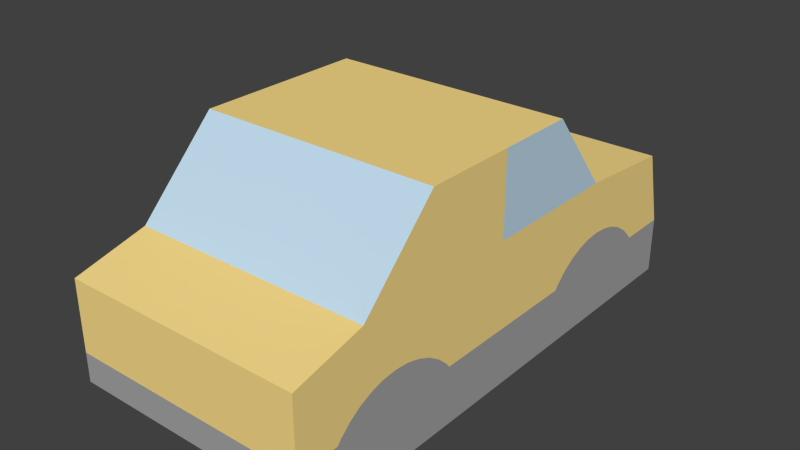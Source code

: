 # Source: vehicles-taxi.blend  (saved by Blender 2.73.0; exported with 4.5.12 LTS)
import bpy
from mathutils import Matrix  # noqa: F401  (used for matrix-valued properties, if any)

bpy.ops.wm.read_factory_settings(use_empty=True)
scene = bpy.context.scene
scene.name = 'Scene'

# ---- collections
col_collection_1 = bpy.data.collections.new('Collection 1'); scene.collection.children.link(col_collection_1)

# ---- materials (node trees are filled in below, after node groups)
mat_orange = bpy.data.materials.new('_Orange_')
mat_orange.alpha_threshold = 0.0
mat_orange.use_transparent_shadow = False
mat_orange.diffuse_color = (0.9569, 0.7216, 0.2588, 1.0)
mat_orange.specular_color = (0.3294, 0.3294, 0.3294)
mat_orange.roughness = 0.5
mat_gray6_008 = bpy.data.materials.new('Gray6.008')
mat_gray6_008.alpha_threshold = 0.0
mat_gray6_008.use_transparent_shadow = False
mat_gray6_008.diffuse_color = (0.3765, 0.3765, 0.3765, 1.0)
mat_gray6_008.specular_color = (0.3294, 0.3294, 0.3294)
mat_gray6_008.roughness = 0.5
mat_light_bl_009 = bpy.data.materials.new('Light_Bl.009')
mat_light_bl_009.alpha_threshold = 0.0
mat_light_bl_009.use_transparent_shadow = False
mat_light_bl_009.diffuse_color = (0.5373, 0.7216, 0.8667, 1.0)
mat_light_bl_009.specular_color = (0.3294, 0.3294, 0.3294)
mat_light_bl_009.roughness = 0.5

# ---- material node trees

# ---- world
world_world = bpy.data.worlds.new('World'); scene.world = world_world
world_world.color = (0.05088, 0.05088, 0.05088)
world_world.use_sun_shadow = False
world_world.sun_shadow_jitter_overblur = 0.0
world_world.cycles.sampling_method = 'MANUAL'
world_world.cycles.sample_map_resolution = 256

# ---- meshes
me_mesh07_004 = bpy.data.meshes.new('Mesh07.004')
me_mesh07_004.from_pydata([(0.07512, -0.05563, 0.1994), (-0.07488, 0.001661, 0.1994), (-0.07488, -0.05563, 0.1994), (0.07512, 0.001661, 0.1994), (0.07512, -0.1045, 0.1497), (0.07512, 0.001661, 0.1994), (0.07512, -0.05563, 0.1994), (0.07512, 0.001661, 0.1484), (0.07512, 0.158, 0.1428), (0.07512, -0.1495, 0.1384), (0.07512, -0.0821, 0.1148), (0.07512, 0.09765, 0.1148), (0.07512, 0.1064, 0.1141), (0.07512, 0.1149, 0.1119), (0.07512, 0.1229, 0.1084), (0.07512, 0.1303, 0.1036), (0.07512, 0.1367, 0.09761), (0.07512, 0.1389, 0.09479), (0.07512, 0.1705, 0.09479), (0.07512, 0.05638, 0.09479), (0.07512, -0.1495, 0.07683), (0.07512, -0.1342, 0.05945), (0.07512, 0.1705, 0.05945), (-0.07488, -0.1342, 0.05945), (0.07512, 0.1705, 0.05945), (0.07512, -0.1342, 0.05945), (-0.07488, 0.1705, 0.05945), (-0.07488, -0.1495, 0.07683), (-0.07488, 0.1705, 0.05945), (-0.07488, -0.1342, 0.05945), (-0.07488, 0.1705, 0.09479), (-0.07488, 0.05638, 0.09479), (-0.07488, -0.1231, 0.09479), (-0.07488, -0.1495, 0.09479), (-0.07488, -0.1495, 0.07683), (-0.004881, -0.1495, 0.09479), (-0.07488, -0.1495, 0.09479), (0.07512, -0.1495, 0.07683), (0.07512, -0.1495, 0.09479), (0.07512, -0.1495, 0.09479), (0.07512, -0.04106, 0.09479), (0.07512, 0.05856, 0.09761), (0.07512, -0.04319, 0.09757), (0.07512, -0.04959, 0.1035), (0.07512, 0.06501, 0.1036), (0.07512, 0.07235, 0.1084), (0.07512, 0.08039, 0.1119), (0.07512, 0.0889, 0.1141), (0.07512, -0.07337, 0.1141), (0.07512, -0.06489, 0.1119), (0.07512, -0.05689, 0.1084), (0.07512, -0.1146, 0.1035), (0.07512, -0.121, 0.09757), (0.07512, -0.1231, 0.09479), (0.07512, -0.1495, 0.09479), (0.07512, -0.1073, 0.1084), (0.07512, -0.0993, 0.1119), (0.07512, -0.09082, 0.1141), (0.07512, -0.1495, 0.1384), (-0.07488, -0.1495, 0.1384), (0.07512, -0.1495, 0.1384), (-0.07488, -0.1045, 0.1497), (-0.07488, -0.1495, 0.1384), (0.07512, -0.1045, 0.1497), (0.07512, -0.05563, 0.1994), (-0.07488, -0.1045, 0.1497), (0.07512, -0.1045, 0.1497), (-0.07488, -0.05563, 0.1994), (-0.07488, 0.001661, 0.1994), (-0.07488, -0.1045, 0.1497), (-0.07488, -0.05563, 0.1994), (-0.07488, 0.001661, 0.1484), (-0.07488, 0.158, 0.1428), (-0.07488, -0.1495, 0.1384), (-0.07488, -0.0821, 0.1148), (-0.07488, 0.09765, 0.1148), (-0.07488, 0.1064, 0.1141), (-0.07488, 0.1149, 0.1119), (-0.07488, 0.1229, 0.1084), (-0.07488, 0.1303, 0.1036), (-0.07488, 0.1367, 0.09761), (-0.07488, 0.1389, 0.09479), (-0.07488, 0.158, 0.1428), (-0.004881, 0.1705, 0.09479), (-0.07488, 0.1705, 0.09479), (0.07512, 0.158, 0.1428), (0.07512, 0.1705, 0.09479), (0.07512, 0.1705, 0.09479), (-0.07488, 0.1705, 0.05945), (-0.004881, 0.1705, 0.09479), (0.07512, 0.1705, 0.05945), (-0.07488, 0.1705, 0.09479), (-0.07488, 0.158, 0.1428), (0.07512, 0.09166, 0.1484), (0.07512, 0.158, 0.1428), (-0.07488, 0.09166, 0.1484), (-0.07488, 0.09166, 0.1484), (-0.07488, 0.05104, 0.1994), (0.07512, 0.05104, 0.1994), (-0.07488, 0.05104, 0.1994), (0.07512, 0.09166, 0.1484), (0.07512, 0.05104, 0.1994), (-0.07488, 0.09166, 0.1484), (0.07512, 0.05104, 0.1994), (0.07512, 0.09166, 0.1484), (-0.07488, 0.05104, 0.1994), (-0.07488, 0.05856, 0.09761), (-0.07488, -0.04106, 0.09479), (-0.07488, -0.04319, 0.09757), (-0.07488, -0.121, 0.09757), (-0.07488, -0.1495, 0.09479), (-0.07488, -0.1146, 0.1035), (-0.07488, -0.1073, 0.1084), (-0.07488, -0.0993, 0.1119), (-0.07488, -0.09082, 0.1141), (-0.07488, -0.07337, 0.1141), (-0.07488, -0.06489, 0.1119), (-0.07488, -0.05689, 0.1084), (-0.07488, -0.04959, 0.1035), (-0.07488, 0.06501, 0.1036), (-0.07488, 0.07235, 0.1084), (-0.07488, 0.08039, 0.1119), (-0.07488, 0.0889, 0.1141), (-0.07488, -0.1342, 0.05945), (0.07512, -0.1495, 0.07683), (-0.07488, -0.1495, 0.07683), (0.07512, -0.1342, 0.05945)], [], [(0, 1, 2), (1, 0, 3), (4, 5, 6), (4, 7, 5), (4, 8, 7), (9, 8, 4), (10, 8, 9), (11, 8, 10), (12, 8, 11), (13, 8, 12), (14, 8, 13), (15, 8, 14), (16, 8, 15), (17, 8, 16), (8, 17, 18), (19, 18, 17), (20, 18, 19), (21, 18, 20), (18, 21, 22), (23, 24, 25), (24, 23, 26), (27, 28, 29), (28, 27, 30), (30, 27, 31), (27, 32, 31), (32, 27, 33), (34, 35, 36), (37, 35, 34), (35, 37, 38), (19, 39, 20), (39, 19, 40), (41, 40, 19), (40, 41, 42), (42, 41, 43), (43, 41, 44), (41, 16, 44), (41, 17, 16), (19, 17, 41), (44, 16, 15), (44, 15, 14), (44, 14, 45), (45, 14, 46), (46, 14, 13), (46, 13, 47), (47, 13, 12), (47, 12, 11), (10, 47, 11), (48, 47, 10), (48, 46, 47), (49, 46, 48), (49, 45, 46), (50, 45, 49), (50, 44, 45), (43, 44, 50), (51, 43, 50), (52, 43, 51), (52, 42, 43), (53, 42, 52), (42, 53, 40), (39, 40, 53), (52, 54, 53), (54, 52, 9), (9, 52, 51), (9, 51, 55), (51, 50, 55), (55, 50, 56), (56, 50, 49), (56, 49, 48), (56, 48, 57), (57, 48, 10), (9, 57, 10), (9, 56, 57), (9, 55, 56), (58, 35, 38), (35, 58, 59), (60, 61, 62), (61, 60, 63), (64, 65, 66), (65, 64, 67), (68, 69, 70), (71, 69, 68), (72, 69, 71), (72, 73, 69), (72, 74, 73), (72, 75, 74), (72, 76, 75), (72, 77, 76), (72, 78, 77), (72, 79, 78), (72, 80, 79), (72, 81, 80), (81, 72, 30), (82, 83, 84), (85, 83, 82), (83, 85, 86), (87, 88, 89), (88, 87, 90), (89, 88, 91), (92, 93, 94), (93, 92, 95), (96, 72, 71), (68, 96, 71), (96, 68, 97), (1, 98, 99), (1, 3, 98), (5, 100, 101), (100, 5, 7), (100, 7, 8), (102, 103, 104), (103, 102, 105), (30, 31, 81), (81, 31, 106), (107, 106, 31), (106, 107, 108), (107, 109, 108), (107, 32, 109), (32, 107, 31), (110, 109, 32), (109, 110, 73), (35, 59, 36), (109, 73, 111), (111, 73, 112), (112, 73, 113), (113, 73, 114), (114, 73, 74), (115, 114, 74), (116, 114, 115), (116, 113, 114), (117, 113, 116), (117, 112, 113), (117, 111, 112), (118, 111, 117), (118, 109, 111), (108, 109, 118), (106, 108, 118), (106, 118, 119), (119, 118, 117), (119, 117, 120), (120, 117, 116), (120, 116, 121), (121, 116, 115), (121, 115, 122), (122, 115, 74), (122, 74, 75), (76, 122, 75), (77, 122, 76), (77, 121, 122), (78, 121, 77), (78, 120, 121), (78, 119, 120), (79, 119, 78), (80, 119, 79), (80, 106, 119), (81, 106, 80), (123, 124, 125), (124, 123, 126)])
me_mesh07_004.polygons.foreach_set('material_index', [0, 0, 0, 0, 0, 0, 0, 0, 0, 0, 0, 0, 0, 0, 0, 1, 1, 1, 1, 1, 1, 1, 1, 1, 1, 1, 1, 1, 1, 1, 1, 0, 0, 0, 0, 1, 1, 1, 1, 1, 1, 1, 1, 1, 1, 1, 0, 0, 0, 0, 0, 0, 0, 0, 1, 1, 1, 1, 1, 1, 0, 0, 0, 0, 1, 1, 1, 1, 1, 1, 0, 0, 0, 0, 0, 0, 0, 2, 2, 0, 0, 0, 0, 0, 0, 0, 0, 0, 0, 0, 0, 0, 0, 0, 0, 1, 1, 1, 0, 0, 0, 2, 2, 0, 0, 2, 2, 0, 2, 2, 1, 1, 0, 0, 1, 1, 1, 0, 0, 0, 0, 0, 0, 0, 0, 1, 1, 1, 1, 1, 1, 1, 1, 1, 0, 0, 0, 0, 0, 0, 0, 0, 0, 0, 1, 1, 1, 1, 1, 1, 1, 1, 1, 1, 1, 1])
_uv = me_mesh07_004.uv_layers.new(name='UVMap')
_uv.uv.foreach_set('vector', [3.696, 2.522e-13, 5.951, 5.906, 3.696, 5.906, 5.951, 5.906, 3.696, 2.522e-13, 5.951, 1.323e-13, 1.772, 3.551, 5.951, 5.512, 3.696, 5.512, 1.772, 3.551, 5.951, 3.501, 5.951, 5.512, 1.772, 3.551, 12.11, 3.281, 5.951, 3.501, 1.137e-13, 3.107, 12.11, 3.281, 1.772, 3.551, 2.654, 2.18, 12.11, 3.281, 1.137e-13, 3.107, 9.73, 2.18, 12.11, 3.281, 2.654, 2.18, 10.07, 2.151, 12.11, 3.281, 9.73, 2.18, 10.41, 2.066, 12.11, 3.281, 10.07, 2.151, 10.73, 1.927, 12.11, 3.281, 10.41, 2.066, 11.01, 1.737, 12.11, 3.281, 10.73, 1.927, 11.27, 1.502, 12.11, 3.281, 11.01, 1.737, 11.35, 1.391, 12.11, 3.281, 11.27, 1.502, 12.11, 3.281, 11.35, 1.391, 12.6, 1.391, 8.105, 1.391, 12.6, 1.391, 11.35, 1.391, -3.623e-27, 0.6842, 12.6, 1.391, 8.105, 1.391, 0.6023, 1.086e-27, 12.6, 1.391, -3.623e-27, 0.6842, 12.6, 1.391, 0.6023, 1.086e-27, 12.6, 9.495e-28, -0.6023, 5.906, -12.6, 2.115e-41, -0.6023, 2.167e-13, -12.6, 2.115e-41, -0.6023, 5.906, -12.6, 5.906, -1.002e-13, 0.6842, -12.6, 6.622e-15, -0.6023, 6.622e-15, -12.6, 6.622e-15, -1.002e-13, 0.6842, -12.6, 1.391, -12.6, 1.391, -1.002e-13, 0.6842, -8.105, 1.391, -1.002e-13, 0.6842, -1.038, 1.391, -8.105, 1.391, -1.038, 1.391, -1.002e-13, 0.6842, -1.002e-13, 1.391, -5.906, 0.6842, -3.15, 1.391, -5.906, 1.391, -2.309e-13, 0.6842, -3.15, 1.391, -5.906, 0.6842, -3.15, 1.391, -2.309e-13, 0.6842, -2.238e-13, 1.391, 8.105, 1.391, -3.511e-27, 1.391, -3.623e-27, 0.6842, -3.511e-27, 1.391, 8.105, 1.391, 4.269, 1.391, 8.191, 1.502, 4.269, 1.391, 8.105, 1.391, 4.269, 1.391, 8.191, 1.502, 4.185, 1.501, 4.185, 1.501, 8.191, 1.502, 3.933, 1.736, 3.933, 1.736, 8.191, 1.502, 8.445, 1.737, 8.191, 1.502, 11.27, 1.502, 8.445, 1.737, 8.191, 1.502, 11.35, 1.391, 11.27, 1.502, 8.105, 1.391, 11.35, 1.391, 8.191, 1.502, 8.445, 1.737, 11.27, 1.502, 11.01, 1.737, 8.445, 1.737, 11.01, 1.737, 10.73, 1.927, 8.445, 1.737, 10.73, 1.927, 8.734, 1.927, 8.734, 1.927, 10.73, 1.927, 9.05, 2.066, 9.05, 2.066, 10.73, 1.927, 10.41, 2.066, 9.05, 2.066, 10.41, 2.066, 9.386, 2.151, 9.386, 2.151, 10.41, 2.066, 10.07, 2.151, 9.386, 2.151, 10.07, 2.151, 9.73, 2.18, 2.654, 2.18, 9.386, 2.151, 9.73, 2.18, 2.997, 2.151, 9.386, 2.151, 2.654, 2.18, 2.997, 2.151, 9.05, 2.066, 9.386, 2.151, 3.331, 2.066, 9.05, 2.066, 2.997, 2.151, 3.331, 2.066, 8.734, 1.927, 9.05, 2.066, 3.646, 1.926, 8.734, 1.927, 3.331, 2.066, 3.646, 1.926, 8.445, 1.737, 8.734, 1.927, 3.933, 1.736, 8.445, 1.737, 3.646, 1.926, 1.374, 1.736, 3.933, 1.736, 3.646, 1.926, 1.122, 1.501, 3.933, 1.736, 1.374, 1.736, 1.122, 1.501, 4.185, 1.501, 3.933, 1.736, 1.038, 1.391, 4.185, 1.501, 1.122, 1.501, 4.185, 1.501, 1.038, 1.391, 4.269, 1.391, -3.511e-27, 1.391, 4.269, 1.391, 1.038, 1.391, 1.122, 1.501, -3.627e-27, 1.391, 1.038, 1.391, -3.627e-27, 1.391, 1.122, 1.501, 1.137e-13, 3.107, 1.137e-13, 3.107, 1.122, 1.501, 1.374, 1.736, 1.137e-13, 3.107, 1.374, 1.736, 1.661, 1.926, 1.374, 1.736, 3.646, 1.926, 1.661, 1.926, 1.661, 1.926, 3.646, 1.926, 1.976, 2.066, 1.976, 2.066, 3.646, 1.926, 3.331, 2.066, 1.976, 2.066, 3.331, 2.066, 2.997, 2.151, 1.976, 2.066, 2.997, 2.151, 2.31, 2.151, 2.31, 2.151, 2.997, 2.151, 2.654, 2.18, 1.137e-13, 3.107, 2.31, 2.151, 2.654, 2.18, 1.137e-13, 3.107, 1.976, 2.066, 2.31, 2.151, 1.137e-13, 3.107, 1.661, 1.926, 1.976, 2.066, -2.274e-13, 3.107, -3.15, 1.391, -2.238e-13, 1.391, -3.15, 1.391, -2.274e-13, 3.107, -5.906, 3.107, -2.274e-13, 0.7559, -5.906, 2.583, -5.906, 0.7559, -5.906, 2.583, -2.274e-13, 0.7559, -2.729e-13, 2.583, -2.418e-13, 6.523, -5.906, 3.776, -2.737e-13, 3.776, -5.906, 3.776, -2.418e-13, 6.523, -5.906, 6.523, -5.951, 5.512, -1.772, 3.551, -3.696, 5.512, -5.951, 3.501, -1.772, 3.551, -5.951, 5.512, -12.11, 3.281, -1.772, 3.551, -5.951, 3.501, -12.11, 3.281, -9.707e-14, 3.107, -1.772, 3.551, -12.11, 3.281, -2.654, 2.18, -9.707e-14, 3.107, -12.11, 3.281, -9.73, 2.18, -2.654, 2.18, -12.11, 3.281, -10.07, 2.151, -9.73, 2.18, -12.11, 3.281, -10.41, 2.066, -10.07, 2.151, -12.11, 3.281, -10.73, 1.927, -10.41, 2.066, -12.11, 3.281, -11.01, 1.737, -10.73, 1.927, -12.11, 3.281, -11.27, 1.502, -11.01, 1.737, -12.11, 3.281, -11.35, 1.391, -11.27, 1.502, -11.35, 1.391, -12.11, 3.281, -12.6, 1.391, 5.906, 0.1178, 3.15, -1.835, 5.906, -1.835, -5.155e-14, 0.1178, 3.15, -1.835, 5.906, 0.1178, 3.15, -1.835, -5.155e-14, 0.1178, -1.203e-13, -1.835, 2.497e-14, 1.391, 5.906, 1.547e-13, 3.15, 1.391, 5.906, 1.547e-13, 2.497e-14, 1.391, 2.142e-14, 1.572e-13, 3.15, 1.391, 5.906, 1.547e-13, 5.906, 1.391, 5.906, -11.79, -1.588e-12, -9.167, -2.003e-12, -11.79, -1.588e-12, -9.167, 5.906, -11.79, 5.906, -9.167, -9.494, 3.501, -12.11, 3.281, -5.951, 3.501, -5.951, 5.512, -9.494, 3.501, -5.951, 3.501, -9.494, 3.501, -5.951, 5.512, -7.895, 5.512, 5.951, 5.906, 7.895, 7.026e-15, 7.895, 5.906, 5.951, 5.906, 5.951, 1.323e-13, 7.895, 7.026e-15, 5.951, 5.512, 9.494, 3.501, 7.895, 5.512, 9.494, 3.501, 5.951, 5.512, 5.951, 3.501, 9.494, 3.501, 5.951, 3.501, 12.11, 3.281, 5.906, -3.17, -2.308e-13, -0.6001, -3.189e-13, -3.17, -2.308e-13, -0.6001, 5.906, -3.17, 5.906, -0.6001, -12.6, 1.391, -8.105, 1.391, -11.35, 1.391, -11.35, 1.391, -8.105, 1.391, -8.191, 1.502, -4.269, 1.391, -8.191, 1.502, -8.105, 1.391, -8.191, 1.502, -4.269, 1.391, -4.185, 1.501, -4.269, 1.391, -1.122, 1.501, -4.185, 1.501, -4.269, 1.391, -1.038, 1.391, -1.122, 1.501, -1.038, 1.391, -4.269, 1.391, -8.105, 1.391, -9.707e-14, 1.391, -1.122, 1.501, -1.038, 1.391, -1.122, 1.501, -9.707e-14, 1.391, -9.707e-14, 3.107, -3.15, 1.391, -5.906, 3.107, -5.906, 1.391, -1.122, 1.501, -9.707e-14, 3.107, -1.374, 1.736, -1.374, 1.736, -9.707e-14, 3.107, -1.661, 1.926, -1.661, 1.926, -9.707e-14, 3.107, -1.976, 2.066, -1.976, 2.066, -9.707e-14, 3.107, -2.31, 2.151, -2.31, 2.151, -9.707e-14, 3.107, -2.654, 2.18, -2.997, 2.151, -2.31, 2.151, -2.654, 2.18, -3.331, 2.066, -2.31, 2.151, -2.997, 2.151, -3.331, 2.066, -1.976, 2.066, -2.31, 2.151, -3.646, 1.926, -1.976, 2.066, -3.331, 2.066, -3.646, 1.926, -1.661, 1.926, -1.976, 2.066, -3.646, 1.926, -1.374, 1.736, -1.661, 1.926, -3.933, 1.736, -1.374, 1.736, -3.646, 1.926, -3.933, 1.736, -1.122, 1.501, -1.374, 1.736, -4.185, 1.501, -1.122, 1.501, -3.933, 1.736, -8.191, 1.502, -4.185, 1.501, -3.933, 1.736, -8.191, 1.502, -3.933, 1.736, -8.445, 1.737, -8.445, 1.737, -3.933, 1.736, -3.646, 1.926, -8.445, 1.737, -3.646, 1.926, -8.734, 1.927, -8.734, 1.927, -3.646, 1.926, -3.331, 2.066, -8.734, 1.927, -3.331, 2.066, -9.05, 2.066, -9.05, 2.066, -3.331, 2.066, -2.997, 2.151, -9.05, 2.066, -2.997, 2.151, -9.386, 2.151, -9.386, 2.151, -2.997, 2.151, -2.654, 2.18, -9.386, 2.151, -2.654, 2.18, -9.73, 2.18, -10.07, 2.151, -9.386, 2.151, -9.73, 2.18, -10.41, 2.066, -9.386, 2.151, -10.07, 2.151, -10.41, 2.066, -9.05, 2.066, -9.386, 2.151, -10.73, 1.927, -9.05, 2.066, -10.41, 2.066, -10.73, 1.927, -8.734, 1.927, -9.05, 2.066, -10.73, 1.927, -8.445, 1.737, -8.734, 1.927, -11.01, 1.737, -8.445, 1.737, -10.73, 1.927, -11.27, 1.502, -8.445, 1.737, -11.01, 1.737, -11.27, 1.502, -8.191, 1.502, -8.445, 1.737, -11.35, 1.391, -8.191, 1.502, -11.27, 1.502, -5.906, -0.398, -2.309e-13, 0.5135, -5.906, 0.5135, -2.309e-13, 0.5135, -5.906, -0.398, -2.167e-13, -0.398])
me_mesh07_004.materials.append(mat_orange)
me_mesh07_004.materials.append(mat_gray6_008)
me_mesh07_004.materials.append(mat_light_bl_009)
me_mesh07_004.use_remesh_preserve_volume = False
me_mesh07_004.use_remesh_preserve_attributes = False
me_mesh07_004.use_mirror_vertex_groups = False
me_mesh07_004.update()

# ---- objects
ob_mesh07 = bpy.data.objects.new('Mesh07', me_mesh07_004)

# ---- transforms, parenting, visibility, modifiers, constraints
ob_mesh07.location = (0.0, 0.0, 0.0)
ob_mesh07.lineart.crease_threshold = 0.0

# ---- collection membership
col_collection_1.objects.link(ob_mesh07)

# ---- scene / render settings (as saved in the file)
scene.frame_start = 1; scene.frame_end = 250; scene.frame_set(3)
scene.render.engine = 'BLENDER_EEVEE_NEXT'
scene.render.resolution_percentage = 50
scene.render.dither_intensity = 0.0
scene.cycles.use_denoising = False
scene.cycles.samples = 10
scene.cycles.sampling_pattern = 'TABULATED_SOBOL'
scene.cycles.light_sampling_threshold = 0.0
scene.cycles.use_adaptive_sampling = False
scene.cycles.use_light_tree = False
scene.cycles.blur_glossy = 0.0
scene.cycles.pixel_filter_type = 'GAUSSIAN'
scene.cycles.sample_clamp_indirect = 0.0
scene.view_settings.view_transform = 'Standard'
bpy.context.view_layer.update()

# ---- added for rendering (the .blend has no active camera and no usable light): camera, sun
cam_auto = bpy.data.cameras.new('AutoCamera')
cam_auto.lens = 50.0
cam_auto.sensor_width = 36.0
cam_auto.clip_end = 1000.0
ob_auto_camera = bpy.data.objects.new('AutoCamera', cam_auto)
scene.collection.objects.link(ob_auto_camera)
ob_auto_camera.location = (0.351826, -0.411544, 0.410813)
ob_auto_camera.rotation_euler = (1.09748, -7.21219e-08, 0.694738)
scene.camera = ob_auto_camera
light_auto_sun = bpy.data.lights.new('AutoSun', 'SUN')
light_auto_sun.energy = 3.0
light_auto_sun.angle = 0.0523599
ob_auto_sun = bpy.data.objects.new('AutoSun', light_auto_sun)
scene.collection.objects.link(ob_auto_sun)
ob_auto_sun.rotation_euler = (0.872665, 0.174533, 0.523599)
bpy.context.view_layer.update()
